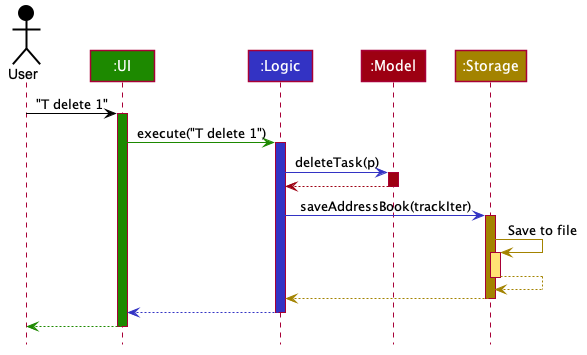

The diagram above was rendered by PlantUML. Its source (embedded in the PNG):
@startuml








skinparam BackgroundColor #FFFFFFF

skinparam Shadowing false

skinparam Class {
    FontColor #FFFFFF
    BorderThickness 1
    BorderColor #FFFFFF
    StereotypeFontColor #FFFFFF
    FontName Arial
}

skinparam Actor {
    BorderColor #000000
    Color #000000
    FontName Arial
}

skinparam Sequence {
    MessageAlign center
    BoxFontSize 15
    BoxPadding 0
    BoxFontColor #FFFFFF
    FontName Arial
}

skinparam Participant {
    FontColor #FFFFFFF
    Padding 20
}

skinparam MinClassWidth 50
skinparam ParticipantPadding 10
skinparam Shadowing false
skinparam DefaultTextAlignment center
skinparam packageStyle Rectangle

hide footbox
hide members
hide circle

Actor User as user #000000
Participant ":UI" as ui #1D8900
Participant ":Logic" as logic #3333C4
Participant ":Model" as model #9D0012
Participant ":Storage" as storage #A38300

user -[#000000]> ui : "T delete 1"
activate ui #1D8900

ui -[#1D8900]> logic : execute("T delete 1")
activate logic #3333C4

logic -[#3333C4]> model : deleteTask(p)
activate model #9D0012

model -[#9D0012]-> logic
deactivate model

logic -[#3333C4]> storage : saveAddressBook(trackIter)
activate storage #A38300

storage -[#A38300]> storage : Save to file
activate storage #FFE374
storage --[#A38300]> storage
deactivate storage

storage --[#A38300]> logic
deactivate storage

logic --[#3333C4]> ui
deactivate logic

ui--[#1D8900]> user
deactivate ui
@enduml